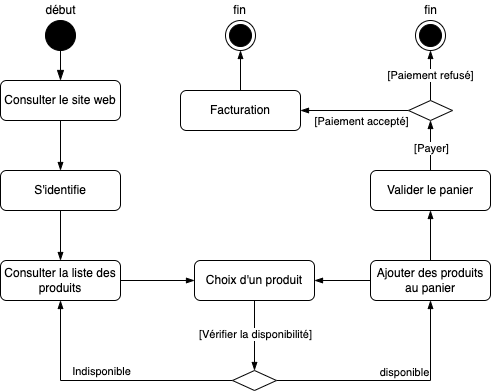

The diagram above was exported from draw.io. Its source (the exported page's mxGraphModel, read from the mxfile embedded in the PNG):
<mxGraphModel dx="946" dy="614" grid="1" gridSize="10" guides="1" tooltips="1" connect="1" arrows="1" fold="1" page="1" pageScale="1" pageWidth="827" pageHeight="1169" math="0" shadow="0">
  <root>
    <mxCell id="WIyWlLk6GJQsqaUBKTNV-0" />
    <mxCell id="WIyWlLk6GJQsqaUBKTNV-1" parent="WIyWlLk6GJQsqaUBKTNV-0" />
    <mxCell id="WIyWlLk6GJQsqaUBKTNV-2" value="" style="rounded=0;html=1;jettySize=auto;orthogonalLoop=1;fontSize=11;endArrow=blockThin;endFill=1;endSize=8;strokeWidth=1;shadow=0;labelBackgroundColor=none;edgeStyle=orthogonalEdgeStyle;exitX=0.5;exitY=1;exitDx=0;exitDy=0;entryX=0.5;entryY=0;entryDx=0;entryDy=0;" parent="WIyWlLk6GJQsqaUBKTNV-1" source="4txm9ly7KtyWDgBA859i-1" target="WIyWlLk6GJQsqaUBKTNV-7" edge="1">
      <mxGeometry relative="1" as="geometry">
        <mxPoint x="220" y="120" as="sourcePoint" />
        <mxPoint x="220" y="170" as="targetPoint" />
      </mxGeometry>
    </mxCell>
    <mxCell id="4txm9ly7KtyWDgBA859i-6" style="edgeStyle=orthogonalEdgeStyle;rounded=0;orthogonalLoop=1;jettySize=auto;html=1;exitX=0.5;exitY=1;exitDx=0;exitDy=0;entryX=0.5;entryY=0;entryDx=0;entryDy=0;endArrow=blockThin;endFill=1;" parent="WIyWlLk6GJQsqaUBKTNV-1" source="WIyWlLk6GJQsqaUBKTNV-7" target="WIyWlLk6GJQsqaUBKTNV-12" edge="1">
      <mxGeometry relative="1" as="geometry" />
    </mxCell>
    <mxCell id="WIyWlLk6GJQsqaUBKTNV-7" value="Consulter le site web" style="rounded=1;whiteSpace=wrap;html=1;fontSize=12;glass=0;strokeWidth=1;shadow=0;" parent="WIyWlLk6GJQsqaUBKTNV-1" vertex="1">
      <mxGeometry x="160" y="180" width="120" height="40" as="geometry" />
    </mxCell>
    <mxCell id="4txm9ly7KtyWDgBA859i-10" style="edgeStyle=orthogonalEdgeStyle;rounded=0;orthogonalLoop=1;jettySize=auto;html=1;exitX=1;exitY=0.5;exitDx=0;exitDy=0;entryX=0;entryY=0.5;entryDx=0;entryDy=0;endArrow=blockThin;endFill=1;" parent="WIyWlLk6GJQsqaUBKTNV-1" source="WIyWlLk6GJQsqaUBKTNV-11" target="4txm9ly7KtyWDgBA859i-8" edge="1">
      <mxGeometry relative="1" as="geometry" />
    </mxCell>
    <mxCell id="WIyWlLk6GJQsqaUBKTNV-11" value="Consulter la liste des produits" style="rounded=1;whiteSpace=wrap;html=1;fontSize=12;glass=0;strokeWidth=1;shadow=0;" parent="WIyWlLk6GJQsqaUBKTNV-1" vertex="1">
      <mxGeometry x="160" y="360" width="120" height="40" as="geometry" />
    </mxCell>
    <mxCell id="4txm9ly7KtyWDgBA859i-7" style="edgeStyle=orthogonalEdgeStyle;rounded=0;orthogonalLoop=1;jettySize=auto;html=1;exitX=0.5;exitY=1;exitDx=0;exitDy=0;entryX=0.5;entryY=0;entryDx=0;entryDy=0;endArrow=blockThin;endFill=1;" parent="WIyWlLk6GJQsqaUBKTNV-1" source="WIyWlLk6GJQsqaUBKTNV-12" target="WIyWlLk6GJQsqaUBKTNV-11" edge="1">
      <mxGeometry relative="1" as="geometry" />
    </mxCell>
    <mxCell id="WIyWlLk6GJQsqaUBKTNV-12" value="S'identifie" style="rounded=1;whiteSpace=wrap;html=1;fontSize=12;glass=0;strokeWidth=1;shadow=0;" parent="WIyWlLk6GJQsqaUBKTNV-1" vertex="1">
      <mxGeometry x="160" y="270" width="120" height="40" as="geometry" />
    </mxCell>
    <mxCell id="4txm9ly7KtyWDgBA859i-1" value="" style="ellipse;shape=doubleEllipse;html=1;dashed=0;whitespace=wrap;aspect=fixed;fillColor=#000000;" parent="WIyWlLk6GJQsqaUBKTNV-1" vertex="1">
      <mxGeometry x="205" y="120" width="30" height="30" as="geometry" />
    </mxCell>
    <mxCell id="4txm9ly7KtyWDgBA859i-4" value="début" style="text;html=1;align=center;verticalAlign=middle;resizable=0;points=[];autosize=1;strokeColor=none;fillColor=none;" parent="WIyWlLk6GJQsqaUBKTNV-1" vertex="1">
      <mxGeometry x="195" y="100" width="50" height="20" as="geometry" />
    </mxCell>
    <mxCell id="4txm9ly7KtyWDgBA859i-11" style="edgeStyle=orthogonalEdgeStyle;rounded=0;orthogonalLoop=1;jettySize=auto;html=1;exitX=0.5;exitY=1;exitDx=0;exitDy=0;entryX=0.5;entryY=0;entryDx=0;entryDy=0;endArrow=blockThin;endFill=1;" parent="WIyWlLk6GJQsqaUBKTNV-1" source="4txm9ly7KtyWDgBA859i-8" target="4txm9ly7KtyWDgBA859i-9" edge="1">
      <mxGeometry relative="1" as="geometry" />
    </mxCell>
    <mxCell id="4txm9ly7KtyWDgBA859i-12" value="[Vérifier la disponibilité]" style="edgeLabel;html=1;align=center;verticalAlign=middle;resizable=0;points=[];" parent="4txm9ly7KtyWDgBA859i-11" vertex="1" connectable="0">
      <mxGeometry x="-0.0571" relative="1" as="geometry">
        <mxPoint as="offset" />
      </mxGeometry>
    </mxCell>
    <mxCell id="4txm9ly7KtyWDgBA859i-8" value="Choix d'un produit" style="rounded=1;whiteSpace=wrap;html=1;fontSize=12;glass=0;strokeWidth=1;shadow=0;" parent="WIyWlLk6GJQsqaUBKTNV-1" vertex="1">
      <mxGeometry x="354" y="360" width="120" height="40" as="geometry" />
    </mxCell>
    <mxCell id="4txm9ly7KtyWDgBA859i-14" style="edgeStyle=orthogonalEdgeStyle;rounded=0;orthogonalLoop=1;jettySize=auto;html=1;exitX=0;exitY=0.5;exitDx=0;exitDy=0;entryX=0.5;entryY=1;entryDx=0;entryDy=0;endArrow=blockThin;endFill=1;" parent="WIyWlLk6GJQsqaUBKTNV-1" source="4txm9ly7KtyWDgBA859i-9" target="WIyWlLk6GJQsqaUBKTNV-11" edge="1">
      <mxGeometry relative="1" as="geometry" />
    </mxCell>
    <mxCell id="4txm9ly7KtyWDgBA859i-15" value="Indisponible" style="edgeLabel;html=1;align=center;verticalAlign=middle;resizable=0;points=[];" parent="4txm9ly7KtyWDgBA859i-14" vertex="1" connectable="0">
      <mxGeometry x="-0.1746" relative="1" as="geometry">
        <mxPoint x="-28" y="-10" as="offset" />
      </mxGeometry>
    </mxCell>
    <mxCell id="4txm9ly7KtyWDgBA859i-17" style="edgeStyle=orthogonalEdgeStyle;rounded=0;orthogonalLoop=1;jettySize=auto;html=1;exitX=1;exitY=0.5;exitDx=0;exitDy=0;endArrow=blockThin;endFill=1;" parent="WIyWlLk6GJQsqaUBKTNV-1" source="4txm9ly7KtyWDgBA859i-9" target="4txm9ly7KtyWDgBA859i-16" edge="1">
      <mxGeometry relative="1" as="geometry" />
    </mxCell>
    <mxCell id="4txm9ly7KtyWDgBA859i-9" value="" style="rhombus;whiteSpace=wrap;html=1;strokeColor=#000000;fillColor=#FFFFFF;" parent="WIyWlLk6GJQsqaUBKTNV-1" vertex="1">
      <mxGeometry x="392" y="470" width="44" height="20" as="geometry" />
    </mxCell>
    <mxCell id="4txm9ly7KtyWDgBA859i-13" value="" style="ellipse;html=1;shape=endState;fillColor=#000000;strokeColor=#000000;" parent="WIyWlLk6GJQsqaUBKTNV-1" vertex="1">
      <mxGeometry x="575" y="120" width="30" height="30" as="geometry" />
    </mxCell>
    <mxCell id="4txm9ly7KtyWDgBA859i-19" style="edgeStyle=orthogonalEdgeStyle;rounded=0;orthogonalLoop=1;jettySize=auto;html=1;exitX=0;exitY=0.5;exitDx=0;exitDy=0;entryX=1;entryY=0.5;entryDx=0;entryDy=0;endArrow=blockThin;endFill=1;" parent="WIyWlLk6GJQsqaUBKTNV-1" source="4txm9ly7KtyWDgBA859i-16" target="4txm9ly7KtyWDgBA859i-8" edge="1">
      <mxGeometry relative="1" as="geometry" />
    </mxCell>
    <mxCell id="4txm9ly7KtyWDgBA859i-21" style="edgeStyle=orthogonalEdgeStyle;rounded=0;orthogonalLoop=1;jettySize=auto;html=1;exitX=0.5;exitY=0;exitDx=0;exitDy=0;entryX=0.5;entryY=1;entryDx=0;entryDy=0;endArrow=blockThin;endFill=1;" parent="WIyWlLk6GJQsqaUBKTNV-1" source="4txm9ly7KtyWDgBA859i-16" target="4txm9ly7KtyWDgBA859i-20" edge="1">
      <mxGeometry relative="1" as="geometry" />
    </mxCell>
    <mxCell id="4txm9ly7KtyWDgBA859i-16" value="Ajouter des produits au panier" style="rounded=1;whiteSpace=wrap;html=1;fontSize=12;glass=0;strokeWidth=1;shadow=0;" parent="WIyWlLk6GJQsqaUBKTNV-1" vertex="1">
      <mxGeometry x="530" y="360" width="120" height="40" as="geometry" />
    </mxCell>
    <mxCell id="4txm9ly7KtyWDgBA859i-18" value="disponible" style="edgeLabel;html=1;align=center;verticalAlign=middle;resizable=0;points=[];" parent="WIyWlLk6GJQsqaUBKTNV-1" vertex="1" connectable="0">
      <mxGeometry x="570" y="470" as="geometry">
        <mxPoint x="-7" y="1" as="offset" />
      </mxGeometry>
    </mxCell>
    <mxCell id="4txm9ly7KtyWDgBA859i-24" style="edgeStyle=orthogonalEdgeStyle;rounded=0;orthogonalLoop=1;jettySize=auto;html=1;exitX=0.5;exitY=0;exitDx=0;exitDy=0;entryX=0.5;entryY=1;entryDx=0;entryDy=0;endArrow=blockThin;endFill=1;" parent="WIyWlLk6GJQsqaUBKTNV-1" source="4txm9ly7KtyWDgBA859i-20" target="4txm9ly7KtyWDgBA859i-22" edge="1">
      <mxGeometry relative="1" as="geometry" />
    </mxCell>
    <mxCell id="4txm9ly7KtyWDgBA859i-26" value="[Payer]" style="edgeLabel;html=1;align=center;verticalAlign=middle;resizable=0;points=[];" parent="4txm9ly7KtyWDgBA859i-24" vertex="1" connectable="0">
      <mxGeometry x="-0.08" relative="1" as="geometry">
        <mxPoint as="offset" />
      </mxGeometry>
    </mxCell>
    <mxCell id="4txm9ly7KtyWDgBA859i-20" value="Valider le panier" style="rounded=1;whiteSpace=wrap;html=1;fontSize=12;glass=0;strokeWidth=1;shadow=0;" parent="WIyWlLk6GJQsqaUBKTNV-1" vertex="1">
      <mxGeometry x="530" y="270" width="120" height="40" as="geometry" />
    </mxCell>
    <mxCell id="4txm9ly7KtyWDgBA859i-25" style="edgeStyle=orthogonalEdgeStyle;rounded=0;orthogonalLoop=1;jettySize=auto;html=1;exitX=0;exitY=0.5;exitDx=0;exitDy=0;entryX=1;entryY=0.5;entryDx=0;entryDy=0;endArrow=blockThin;endFill=1;" parent="WIyWlLk6GJQsqaUBKTNV-1" source="4txm9ly7KtyWDgBA859i-22" target="4txm9ly7KtyWDgBA859i-23" edge="1">
      <mxGeometry relative="1" as="geometry" />
    </mxCell>
    <mxCell id="4txm9ly7KtyWDgBA859i-29" value="[Paiement accepté]" style="edgeLabel;html=1;align=center;verticalAlign=middle;resizable=0;points=[];" parent="4txm9ly7KtyWDgBA859i-25" vertex="1" connectable="0">
      <mxGeometry x="-0.1795" y="2" relative="1" as="geometry">
        <mxPoint x="-4" y="8" as="offset" />
      </mxGeometry>
    </mxCell>
    <mxCell id="4txm9ly7KtyWDgBA859i-27" value="[Paiement refusé]" style="edgeStyle=orthogonalEdgeStyle;rounded=0;orthogonalLoop=1;jettySize=auto;html=1;exitX=0.5;exitY=0;exitDx=0;exitDy=0;entryX=0.5;entryY=1;entryDx=0;entryDy=0;endArrow=blockThin;endFill=1;" parent="WIyWlLk6GJQsqaUBKTNV-1" source="4txm9ly7KtyWDgBA859i-22" target="4txm9ly7KtyWDgBA859i-13" edge="1">
      <mxGeometry relative="1" as="geometry" />
    </mxCell>
    <mxCell id="4txm9ly7KtyWDgBA859i-22" value="" style="rhombus;whiteSpace=wrap;html=1;strokeColor=#000000;fillColor=#FFFFFF;" parent="WIyWlLk6GJQsqaUBKTNV-1" vertex="1">
      <mxGeometry x="568" y="200" width="44" height="20" as="geometry" />
    </mxCell>
    <mxCell id="4txm9ly7KtyWDgBA859i-33" style="edgeStyle=orthogonalEdgeStyle;rounded=0;orthogonalLoop=1;jettySize=auto;html=1;exitX=0.5;exitY=0;exitDx=0;exitDy=0;entryX=0.5;entryY=1;entryDx=0;entryDy=0;endArrow=blockThin;endFill=1;" parent="WIyWlLk6GJQsqaUBKTNV-1" source="4txm9ly7KtyWDgBA859i-23" target="4txm9ly7KtyWDgBA859i-32" edge="1">
      <mxGeometry relative="1" as="geometry" />
    </mxCell>
    <mxCell id="4txm9ly7KtyWDgBA859i-23" value="Facturation" style="rounded=1;whiteSpace=wrap;html=1;fontSize=12;glass=0;strokeWidth=1;shadow=0;" parent="WIyWlLk6GJQsqaUBKTNV-1" vertex="1">
      <mxGeometry x="340" y="190" width="120" height="40" as="geometry" />
    </mxCell>
    <mxCell id="4txm9ly7KtyWDgBA859i-28" value="fin" style="text;html=1;align=center;verticalAlign=middle;resizable=0;points=[];autosize=1;strokeColor=none;fillColor=none;" parent="WIyWlLk6GJQsqaUBKTNV-1" vertex="1">
      <mxGeometry x="575" y="100" width="30" height="20" as="geometry" />
    </mxCell>
    <mxCell id="4txm9ly7KtyWDgBA859i-32" value="" style="ellipse;html=1;shape=endState;fillColor=#000000;strokeColor=#000000;" parent="WIyWlLk6GJQsqaUBKTNV-1" vertex="1">
      <mxGeometry x="385" y="120" width="30" height="30" as="geometry" />
    </mxCell>
    <mxCell id="4txm9ly7KtyWDgBA859i-34" value="fin" style="text;html=1;align=center;verticalAlign=middle;resizable=0;points=[];autosize=1;strokeColor=none;fillColor=none;" parent="WIyWlLk6GJQsqaUBKTNV-1" vertex="1">
      <mxGeometry x="384" y="100" width="30" height="20" as="geometry" />
    </mxCell>
  </root>
</mxGraphModel>